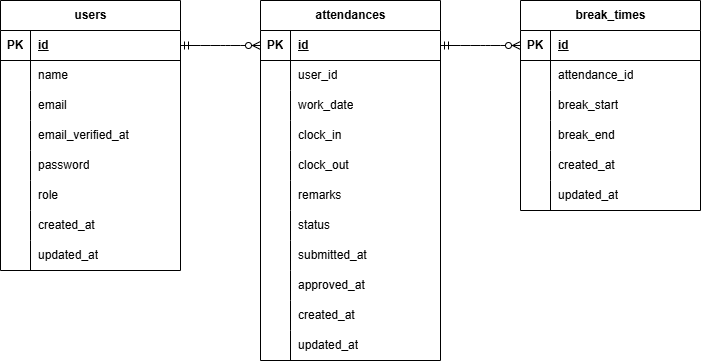

The diagram above was exported from draw.io. Its source (the exported page's mxGraphModel, read from the mxfile embedded in the PNG):
<mxGraphModel dx="781" dy="642" grid="1" gridSize="10" guides="1" tooltips="1" connect="1" arrows="1" fold="1" page="1" pageScale="1" pageWidth="827" pageHeight="1169" math="0" shadow="0">
  <root>
    <mxCell id="0" />
    <mxCell id="1" parent="0" />
    <mxCell id="2" value="users" style="shape=table;startSize=30;container=1;collapsible=1;childLayout=tableLayout;fixedRows=1;rowLines=0;fontStyle=1;align=center;resizeLast=1;html=1;" parent="1" vertex="1">
      <mxGeometry x="40" y="90" width="180" height="270" as="geometry" />
    </mxCell>
    <mxCell id="3" value="" style="shape=tableRow;horizontal=0;startSize=0;swimlaneHead=0;swimlaneBody=0;fillColor=none;collapsible=0;dropTarget=0;points=[[0,0.5],[1,0.5]];portConstraint=eastwest;top=0;left=0;right=0;bottom=1;" parent="2" vertex="1">
      <mxGeometry y="30" width="180" height="30" as="geometry" />
    </mxCell>
    <mxCell id="4" value="PK" style="shape=partialRectangle;connectable=0;fillColor=none;top=0;left=0;bottom=0;right=0;fontStyle=1;overflow=hidden;whiteSpace=wrap;html=1;" parent="3" vertex="1">
      <mxGeometry width="30" height="30" as="geometry">
        <mxRectangle width="30" height="30" as="alternateBounds" />
      </mxGeometry>
    </mxCell>
    <mxCell id="5" value="id" style="shape=partialRectangle;connectable=0;fillColor=none;top=0;left=0;bottom=0;right=0;align=left;spacingLeft=6;fontStyle=5;overflow=hidden;whiteSpace=wrap;html=1;" parent="3" vertex="1">
      <mxGeometry x="30" width="150" height="30" as="geometry">
        <mxRectangle width="150" height="30" as="alternateBounds" />
      </mxGeometry>
    </mxCell>
    <mxCell id="6" value="" style="shape=tableRow;horizontal=0;startSize=0;swimlaneHead=0;swimlaneBody=0;fillColor=none;collapsible=0;dropTarget=0;points=[[0,0.5],[1,0.5]];portConstraint=eastwest;top=0;left=0;right=0;bottom=0;" parent="2" vertex="1">
      <mxGeometry y="60" width="180" height="30" as="geometry" />
    </mxCell>
    <mxCell id="7" value="" style="shape=partialRectangle;connectable=0;fillColor=none;top=0;left=0;bottom=0;right=0;editable=1;overflow=hidden;whiteSpace=wrap;html=1;" parent="6" vertex="1">
      <mxGeometry width="30" height="30" as="geometry">
        <mxRectangle width="30" height="30" as="alternateBounds" />
      </mxGeometry>
    </mxCell>
    <mxCell id="8" value="name" style="shape=partialRectangle;connectable=0;fillColor=none;top=0;left=0;bottom=0;right=0;align=left;spacingLeft=6;overflow=hidden;whiteSpace=wrap;html=1;" parent="6" vertex="1">
      <mxGeometry x="30" width="150" height="30" as="geometry">
        <mxRectangle width="150" height="30" as="alternateBounds" />
      </mxGeometry>
    </mxCell>
    <mxCell id="9" value="" style="shape=tableRow;horizontal=0;startSize=0;swimlaneHead=0;swimlaneBody=0;fillColor=none;collapsible=0;dropTarget=0;points=[[0,0.5],[1,0.5]];portConstraint=eastwest;top=0;left=0;right=0;bottom=0;" parent="2" vertex="1">
      <mxGeometry y="90" width="180" height="30" as="geometry" />
    </mxCell>
    <mxCell id="10" value="" style="shape=partialRectangle;connectable=0;fillColor=none;top=0;left=0;bottom=0;right=0;editable=1;overflow=hidden;whiteSpace=wrap;html=1;" parent="9" vertex="1">
      <mxGeometry width="30" height="30" as="geometry">
        <mxRectangle width="30" height="30" as="alternateBounds" />
      </mxGeometry>
    </mxCell>
    <mxCell id="11" value="email" style="shape=partialRectangle;connectable=0;fillColor=none;top=0;left=0;bottom=0;right=0;align=left;spacingLeft=6;overflow=hidden;whiteSpace=wrap;html=1;" parent="9" vertex="1">
      <mxGeometry x="30" width="150" height="30" as="geometry">
        <mxRectangle width="150" height="30" as="alternateBounds" />
      </mxGeometry>
    </mxCell>
    <mxCell id="12" value="" style="shape=tableRow;horizontal=0;startSize=0;swimlaneHead=0;swimlaneBody=0;fillColor=none;collapsible=0;dropTarget=0;points=[[0,0.5],[1,0.5]];portConstraint=eastwest;top=0;left=0;right=0;bottom=0;" parent="2" vertex="1">
      <mxGeometry y="120" width="180" height="30" as="geometry" />
    </mxCell>
    <mxCell id="13" value="" style="shape=partialRectangle;connectable=0;fillColor=none;top=0;left=0;bottom=0;right=0;editable=1;overflow=hidden;whiteSpace=wrap;html=1;" parent="12" vertex="1">
      <mxGeometry width="30" height="30" as="geometry">
        <mxRectangle width="30" height="30" as="alternateBounds" />
      </mxGeometry>
    </mxCell>
    <mxCell id="14" value="email_verified_at" style="shape=partialRectangle;connectable=0;fillColor=none;top=0;left=0;bottom=0;right=0;align=left;spacingLeft=6;overflow=hidden;whiteSpace=wrap;html=1;" parent="12" vertex="1">
      <mxGeometry x="30" width="150" height="30" as="geometry">
        <mxRectangle width="150" height="30" as="alternateBounds" />
      </mxGeometry>
    </mxCell>
    <mxCell id="15" style="shape=tableRow;horizontal=0;startSize=0;swimlaneHead=0;swimlaneBody=0;fillColor=none;collapsible=0;dropTarget=0;points=[[0,0.5],[1,0.5]];portConstraint=eastwest;top=0;left=0;right=0;bottom=0;" parent="2" vertex="1">
      <mxGeometry y="150" width="180" height="30" as="geometry" />
    </mxCell>
    <mxCell id="16" style="shape=partialRectangle;connectable=0;fillColor=none;top=0;left=0;bottom=0;right=0;editable=1;overflow=hidden;whiteSpace=wrap;html=1;" parent="15" vertex="1">
      <mxGeometry width="30" height="30" as="geometry">
        <mxRectangle width="30" height="30" as="alternateBounds" />
      </mxGeometry>
    </mxCell>
    <mxCell id="17" value="password" style="shape=partialRectangle;connectable=0;fillColor=none;top=0;left=0;bottom=0;right=0;align=left;spacingLeft=6;overflow=hidden;whiteSpace=wrap;html=1;" parent="15" vertex="1">
      <mxGeometry x="30" width="150" height="30" as="geometry">
        <mxRectangle width="150" height="30" as="alternateBounds" />
      </mxGeometry>
    </mxCell>
    <mxCell id="18" style="shape=tableRow;horizontal=0;startSize=0;swimlaneHead=0;swimlaneBody=0;fillColor=none;collapsible=0;dropTarget=0;points=[[0,0.5],[1,0.5]];portConstraint=eastwest;top=0;left=0;right=0;bottom=0;" parent="2" vertex="1">
      <mxGeometry y="180" width="180" height="30" as="geometry" />
    </mxCell>
    <mxCell id="19" style="shape=partialRectangle;connectable=0;fillColor=none;top=0;left=0;bottom=0;right=0;editable=1;overflow=hidden;whiteSpace=wrap;html=1;" parent="18" vertex="1">
      <mxGeometry width="30" height="30" as="geometry">
        <mxRectangle width="30" height="30" as="alternateBounds" />
      </mxGeometry>
    </mxCell>
    <mxCell id="20" value="role" style="shape=partialRectangle;connectable=0;fillColor=none;top=0;left=0;bottom=0;right=0;align=left;spacingLeft=6;overflow=hidden;whiteSpace=wrap;html=1;" parent="18" vertex="1">
      <mxGeometry x="30" width="150" height="30" as="geometry">
        <mxRectangle width="150" height="30" as="alternateBounds" />
      </mxGeometry>
    </mxCell>
    <mxCell id="21" style="shape=tableRow;horizontal=0;startSize=0;swimlaneHead=0;swimlaneBody=0;fillColor=none;collapsible=0;dropTarget=0;points=[[0,0.5],[1,0.5]];portConstraint=eastwest;top=0;left=0;right=0;bottom=0;" parent="2" vertex="1">
      <mxGeometry y="210" width="180" height="30" as="geometry" />
    </mxCell>
    <mxCell id="22" style="shape=partialRectangle;connectable=0;fillColor=none;top=0;left=0;bottom=0;right=0;editable=1;overflow=hidden;whiteSpace=wrap;html=1;" parent="21" vertex="1">
      <mxGeometry width="30" height="30" as="geometry">
        <mxRectangle width="30" height="30" as="alternateBounds" />
      </mxGeometry>
    </mxCell>
    <mxCell id="23" value="created_at" style="shape=partialRectangle;connectable=0;fillColor=none;top=0;left=0;bottom=0;right=0;align=left;spacingLeft=6;overflow=hidden;whiteSpace=wrap;html=1;" parent="21" vertex="1">
      <mxGeometry x="30" width="150" height="30" as="geometry">
        <mxRectangle width="150" height="30" as="alternateBounds" />
      </mxGeometry>
    </mxCell>
    <mxCell id="24" style="shape=tableRow;horizontal=0;startSize=0;swimlaneHead=0;swimlaneBody=0;fillColor=none;collapsible=0;dropTarget=0;points=[[0,0.5],[1,0.5]];portConstraint=eastwest;top=0;left=0;right=0;bottom=0;" parent="2" vertex="1">
      <mxGeometry y="240" width="180" height="30" as="geometry" />
    </mxCell>
    <mxCell id="25" style="shape=partialRectangle;connectable=0;fillColor=none;top=0;left=0;bottom=0;right=0;editable=1;overflow=hidden;whiteSpace=wrap;html=1;" parent="24" vertex="1">
      <mxGeometry width="30" height="30" as="geometry">
        <mxRectangle width="30" height="30" as="alternateBounds" />
      </mxGeometry>
    </mxCell>
    <mxCell id="26" value="updated_at" style="shape=partialRectangle;connectable=0;fillColor=none;top=0;left=0;bottom=0;right=0;align=left;spacingLeft=6;overflow=hidden;whiteSpace=wrap;html=1;" parent="24" vertex="1">
      <mxGeometry x="30" width="150" height="30" as="geometry">
        <mxRectangle width="150" height="30" as="alternateBounds" />
      </mxGeometry>
    </mxCell>
    <mxCell id="36" value="attendances" style="shape=table;startSize=30;container=1;collapsible=1;childLayout=tableLayout;fixedRows=1;rowLines=0;fontStyle=1;align=center;resizeLast=1;html=1;" parent="1" vertex="1">
      <mxGeometry x="300" y="90" width="180" height="360" as="geometry" />
    </mxCell>
    <mxCell id="37" value="" style="shape=tableRow;horizontal=0;startSize=0;swimlaneHead=0;swimlaneBody=0;fillColor=none;collapsible=0;dropTarget=0;points=[[0,0.5],[1,0.5]];portConstraint=eastwest;top=0;left=0;right=0;bottom=1;" parent="36" vertex="1">
      <mxGeometry y="30" width="180" height="30" as="geometry" />
    </mxCell>
    <mxCell id="38" value="PK" style="shape=partialRectangle;connectable=0;fillColor=none;top=0;left=0;bottom=0;right=0;fontStyle=1;overflow=hidden;whiteSpace=wrap;html=1;" parent="37" vertex="1">
      <mxGeometry width="30" height="30" as="geometry">
        <mxRectangle width="30" height="30" as="alternateBounds" />
      </mxGeometry>
    </mxCell>
    <mxCell id="39" value="id" style="shape=partialRectangle;connectable=0;fillColor=none;top=0;left=0;bottom=0;right=0;align=left;spacingLeft=6;fontStyle=5;overflow=hidden;whiteSpace=wrap;html=1;" parent="37" vertex="1">
      <mxGeometry x="30" width="150" height="30" as="geometry">
        <mxRectangle width="150" height="30" as="alternateBounds" />
      </mxGeometry>
    </mxCell>
    <mxCell id="40" value="" style="shape=tableRow;horizontal=0;startSize=0;swimlaneHead=0;swimlaneBody=0;fillColor=none;collapsible=0;dropTarget=0;points=[[0,0.5],[1,0.5]];portConstraint=eastwest;top=0;left=0;right=0;bottom=0;" parent="36" vertex="1">
      <mxGeometry y="60" width="180" height="30" as="geometry" />
    </mxCell>
    <mxCell id="41" value="" style="shape=partialRectangle;connectable=0;fillColor=none;top=0;left=0;bottom=0;right=0;editable=1;overflow=hidden;whiteSpace=wrap;html=1;" parent="40" vertex="1">
      <mxGeometry width="30" height="30" as="geometry">
        <mxRectangle width="30" height="30" as="alternateBounds" />
      </mxGeometry>
    </mxCell>
    <mxCell id="42" value="user_id" style="shape=partialRectangle;connectable=0;fillColor=none;top=0;left=0;bottom=0;right=0;align=left;spacingLeft=6;overflow=hidden;whiteSpace=wrap;html=1;" parent="40" vertex="1">
      <mxGeometry x="30" width="150" height="30" as="geometry">
        <mxRectangle width="150" height="30" as="alternateBounds" />
      </mxGeometry>
    </mxCell>
    <mxCell id="43" value="" style="shape=tableRow;horizontal=0;startSize=0;swimlaneHead=0;swimlaneBody=0;fillColor=none;collapsible=0;dropTarget=0;points=[[0,0.5],[1,0.5]];portConstraint=eastwest;top=0;left=0;right=0;bottom=0;" parent="36" vertex="1">
      <mxGeometry y="90" width="180" height="30" as="geometry" />
    </mxCell>
    <mxCell id="44" value="" style="shape=partialRectangle;connectable=0;fillColor=none;top=0;left=0;bottom=0;right=0;editable=1;overflow=hidden;whiteSpace=wrap;html=1;" parent="43" vertex="1">
      <mxGeometry width="30" height="30" as="geometry">
        <mxRectangle width="30" height="30" as="alternateBounds" />
      </mxGeometry>
    </mxCell>
    <mxCell id="45" value="work_date" style="shape=partialRectangle;connectable=0;fillColor=none;top=0;left=0;bottom=0;right=0;align=left;spacingLeft=6;overflow=hidden;whiteSpace=wrap;html=1;" parent="43" vertex="1">
      <mxGeometry x="30" width="150" height="30" as="geometry">
        <mxRectangle width="150" height="30" as="alternateBounds" />
      </mxGeometry>
    </mxCell>
    <mxCell id="46" value="" style="shape=tableRow;horizontal=0;startSize=0;swimlaneHead=0;swimlaneBody=0;fillColor=none;collapsible=0;dropTarget=0;points=[[0,0.5],[1,0.5]];portConstraint=eastwest;top=0;left=0;right=0;bottom=0;" parent="36" vertex="1">
      <mxGeometry y="120" width="180" height="30" as="geometry" />
    </mxCell>
    <mxCell id="47" value="" style="shape=partialRectangle;connectable=0;fillColor=none;top=0;left=0;bottom=0;right=0;editable=1;overflow=hidden;whiteSpace=wrap;html=1;" parent="46" vertex="1">
      <mxGeometry width="30" height="30" as="geometry">
        <mxRectangle width="30" height="30" as="alternateBounds" />
      </mxGeometry>
    </mxCell>
    <mxCell id="48" value="clock_in" style="shape=partialRectangle;connectable=0;fillColor=none;top=0;left=0;bottom=0;right=0;align=left;spacingLeft=6;overflow=hidden;whiteSpace=wrap;html=1;" parent="46" vertex="1">
      <mxGeometry x="30" width="150" height="30" as="geometry">
        <mxRectangle width="150" height="30" as="alternateBounds" />
      </mxGeometry>
    </mxCell>
    <mxCell id="49" style="shape=tableRow;horizontal=0;startSize=0;swimlaneHead=0;swimlaneBody=0;fillColor=none;collapsible=0;dropTarget=0;points=[[0,0.5],[1,0.5]];portConstraint=eastwest;top=0;left=0;right=0;bottom=0;" parent="36" vertex="1">
      <mxGeometry y="150" width="180" height="30" as="geometry" />
    </mxCell>
    <mxCell id="50" style="shape=partialRectangle;connectable=0;fillColor=none;top=0;left=0;bottom=0;right=0;editable=1;overflow=hidden;whiteSpace=wrap;html=1;" parent="49" vertex="1">
      <mxGeometry width="30" height="30" as="geometry">
        <mxRectangle width="30" height="30" as="alternateBounds" />
      </mxGeometry>
    </mxCell>
    <mxCell id="51" value="clock_out" style="shape=partialRectangle;connectable=0;fillColor=none;top=0;left=0;bottom=0;right=0;align=left;spacingLeft=6;overflow=hidden;whiteSpace=wrap;html=1;" parent="49" vertex="1">
      <mxGeometry x="30" width="150" height="30" as="geometry">
        <mxRectangle width="150" height="30" as="alternateBounds" />
      </mxGeometry>
    </mxCell>
    <mxCell id="52" style="shape=tableRow;horizontal=0;startSize=0;swimlaneHead=0;swimlaneBody=0;fillColor=none;collapsible=0;dropTarget=0;points=[[0,0.5],[1,0.5]];portConstraint=eastwest;top=0;left=0;right=0;bottom=0;" parent="36" vertex="1">
      <mxGeometry y="180" width="180" height="30" as="geometry" />
    </mxCell>
    <mxCell id="53" style="shape=partialRectangle;connectable=0;fillColor=none;top=0;left=0;bottom=0;right=0;editable=1;overflow=hidden;whiteSpace=wrap;html=1;" parent="52" vertex="1">
      <mxGeometry width="30" height="30" as="geometry">
        <mxRectangle width="30" height="30" as="alternateBounds" />
      </mxGeometry>
    </mxCell>
    <mxCell id="54" value="remarks" style="shape=partialRectangle;connectable=0;fillColor=none;top=0;left=0;bottom=0;right=0;align=left;spacingLeft=6;overflow=hidden;whiteSpace=wrap;html=1;" parent="52" vertex="1">
      <mxGeometry x="30" width="150" height="30" as="geometry">
        <mxRectangle width="150" height="30" as="alternateBounds" />
      </mxGeometry>
    </mxCell>
    <mxCell id="55" style="shape=tableRow;horizontal=0;startSize=0;swimlaneHead=0;swimlaneBody=0;fillColor=none;collapsible=0;dropTarget=0;points=[[0,0.5],[1,0.5]];portConstraint=eastwest;top=0;left=0;right=0;bottom=0;" parent="36" vertex="1">
      <mxGeometry y="210" width="180" height="30" as="geometry" />
    </mxCell>
    <mxCell id="56" style="shape=partialRectangle;connectable=0;fillColor=none;top=0;left=0;bottom=0;right=0;editable=1;overflow=hidden;whiteSpace=wrap;html=1;" parent="55" vertex="1">
      <mxGeometry width="30" height="30" as="geometry">
        <mxRectangle width="30" height="30" as="alternateBounds" />
      </mxGeometry>
    </mxCell>
    <mxCell id="57" value="status" style="shape=partialRectangle;connectable=0;fillColor=none;top=0;left=0;bottom=0;right=0;align=left;spacingLeft=6;overflow=hidden;whiteSpace=wrap;html=1;" parent="55" vertex="1">
      <mxGeometry x="30" width="150" height="30" as="geometry">
        <mxRectangle width="150" height="30" as="alternateBounds" />
      </mxGeometry>
    </mxCell>
    <mxCell id="58" style="shape=tableRow;horizontal=0;startSize=0;swimlaneHead=0;swimlaneBody=0;fillColor=none;collapsible=0;dropTarget=0;points=[[0,0.5],[1,0.5]];portConstraint=eastwest;top=0;left=0;right=0;bottom=0;" parent="36" vertex="1">
      <mxGeometry y="240" width="180" height="30" as="geometry" />
    </mxCell>
    <mxCell id="59" style="shape=partialRectangle;connectable=0;fillColor=none;top=0;left=0;bottom=0;right=0;editable=1;overflow=hidden;whiteSpace=wrap;html=1;" parent="58" vertex="1">
      <mxGeometry width="30" height="30" as="geometry">
        <mxRectangle width="30" height="30" as="alternateBounds" />
      </mxGeometry>
    </mxCell>
    <mxCell id="60" value="submitted_at" style="shape=partialRectangle;connectable=0;fillColor=none;top=0;left=0;bottom=0;right=0;align=left;spacingLeft=6;overflow=hidden;whiteSpace=wrap;html=1;" parent="58" vertex="1">
      <mxGeometry x="30" width="150" height="30" as="geometry">
        <mxRectangle width="150" height="30" as="alternateBounds" />
      </mxGeometry>
    </mxCell>
    <mxCell id="61" style="shape=tableRow;horizontal=0;startSize=0;swimlaneHead=0;swimlaneBody=0;fillColor=none;collapsible=0;dropTarget=0;points=[[0,0.5],[1,0.5]];portConstraint=eastwest;top=0;left=0;right=0;bottom=0;" parent="36" vertex="1">
      <mxGeometry y="270" width="180" height="30" as="geometry" />
    </mxCell>
    <mxCell id="62" style="shape=partialRectangle;connectable=0;fillColor=none;top=0;left=0;bottom=0;right=0;editable=1;overflow=hidden;whiteSpace=wrap;html=1;" parent="61" vertex="1">
      <mxGeometry width="30" height="30" as="geometry">
        <mxRectangle width="30" height="30" as="alternateBounds" />
      </mxGeometry>
    </mxCell>
    <mxCell id="63" value="approved_at" style="shape=partialRectangle;connectable=0;fillColor=none;top=0;left=0;bottom=0;right=0;align=left;spacingLeft=6;overflow=hidden;whiteSpace=wrap;html=1;" parent="61" vertex="1">
      <mxGeometry x="30" width="150" height="30" as="geometry">
        <mxRectangle width="150" height="30" as="alternateBounds" />
      </mxGeometry>
    </mxCell>
    <mxCell id="64" style="shape=tableRow;horizontal=0;startSize=0;swimlaneHead=0;swimlaneBody=0;fillColor=none;collapsible=0;dropTarget=0;points=[[0,0.5],[1,0.5]];portConstraint=eastwest;top=0;left=0;right=0;bottom=0;" parent="36" vertex="1">
      <mxGeometry y="300" width="180" height="30" as="geometry" />
    </mxCell>
    <mxCell id="65" style="shape=partialRectangle;connectable=0;fillColor=none;top=0;left=0;bottom=0;right=0;editable=1;overflow=hidden;whiteSpace=wrap;html=1;" parent="64" vertex="1">
      <mxGeometry width="30" height="30" as="geometry">
        <mxRectangle width="30" height="30" as="alternateBounds" />
      </mxGeometry>
    </mxCell>
    <mxCell id="66" value="created_at" style="shape=partialRectangle;connectable=0;fillColor=none;top=0;left=0;bottom=0;right=0;align=left;spacingLeft=6;overflow=hidden;whiteSpace=wrap;html=1;" parent="64" vertex="1">
      <mxGeometry x="30" width="150" height="30" as="geometry">
        <mxRectangle width="150" height="30" as="alternateBounds" />
      </mxGeometry>
    </mxCell>
    <mxCell id="67" style="shape=tableRow;horizontal=0;startSize=0;swimlaneHead=0;swimlaneBody=0;fillColor=none;collapsible=0;dropTarget=0;points=[[0,0.5],[1,0.5]];portConstraint=eastwest;top=0;left=0;right=0;bottom=0;" parent="36" vertex="1">
      <mxGeometry y="330" width="180" height="30" as="geometry" />
    </mxCell>
    <mxCell id="68" style="shape=partialRectangle;connectable=0;fillColor=none;top=0;left=0;bottom=0;right=0;editable=1;overflow=hidden;whiteSpace=wrap;html=1;" parent="67" vertex="1">
      <mxGeometry width="30" height="30" as="geometry">
        <mxRectangle width="30" height="30" as="alternateBounds" />
      </mxGeometry>
    </mxCell>
    <mxCell id="69" value="updated_at" style="shape=partialRectangle;connectable=0;fillColor=none;top=0;left=0;bottom=0;right=0;align=left;spacingLeft=6;overflow=hidden;whiteSpace=wrap;html=1;" parent="67" vertex="1">
      <mxGeometry x="30" width="150" height="30" as="geometry">
        <mxRectangle width="150" height="30" as="alternateBounds" />
      </mxGeometry>
    </mxCell>
    <mxCell id="70" value="break_times" style="shape=table;startSize=30;container=1;collapsible=1;childLayout=tableLayout;fixedRows=1;rowLines=0;fontStyle=1;align=center;resizeLast=1;html=1;" parent="1" vertex="1">
      <mxGeometry x="560" y="90" width="180" height="210" as="geometry" />
    </mxCell>
    <mxCell id="71" value="" style="shape=tableRow;horizontal=0;startSize=0;swimlaneHead=0;swimlaneBody=0;fillColor=none;collapsible=0;dropTarget=0;points=[[0,0.5],[1,0.5]];portConstraint=eastwest;top=0;left=0;right=0;bottom=1;" parent="70" vertex="1">
      <mxGeometry y="30" width="180" height="30" as="geometry" />
    </mxCell>
    <mxCell id="72" value="PK" style="shape=partialRectangle;connectable=0;fillColor=none;top=0;left=0;bottom=0;right=0;fontStyle=1;overflow=hidden;whiteSpace=wrap;html=1;" parent="71" vertex="1">
      <mxGeometry width="30" height="30" as="geometry">
        <mxRectangle width="30" height="30" as="alternateBounds" />
      </mxGeometry>
    </mxCell>
    <mxCell id="73" value="id" style="shape=partialRectangle;connectable=0;fillColor=none;top=0;left=0;bottom=0;right=0;align=left;spacingLeft=6;fontStyle=5;overflow=hidden;whiteSpace=wrap;html=1;" parent="71" vertex="1">
      <mxGeometry x="30" width="150" height="30" as="geometry">
        <mxRectangle width="150" height="30" as="alternateBounds" />
      </mxGeometry>
    </mxCell>
    <mxCell id="74" value="" style="shape=tableRow;horizontal=0;startSize=0;swimlaneHead=0;swimlaneBody=0;fillColor=none;collapsible=0;dropTarget=0;points=[[0,0.5],[1,0.5]];portConstraint=eastwest;top=0;left=0;right=0;bottom=0;" parent="70" vertex="1">
      <mxGeometry y="60" width="180" height="30" as="geometry" />
    </mxCell>
    <mxCell id="75" value="" style="shape=partialRectangle;connectable=0;fillColor=none;top=0;left=0;bottom=0;right=0;editable=1;overflow=hidden;whiteSpace=wrap;html=1;" parent="74" vertex="1">
      <mxGeometry width="30" height="30" as="geometry">
        <mxRectangle width="30" height="30" as="alternateBounds" />
      </mxGeometry>
    </mxCell>
    <mxCell id="76" value="attendance_id" style="shape=partialRectangle;connectable=0;fillColor=none;top=0;left=0;bottom=0;right=0;align=left;spacingLeft=6;overflow=hidden;whiteSpace=wrap;html=1;" parent="74" vertex="1">
      <mxGeometry x="30" width="150" height="30" as="geometry">
        <mxRectangle width="150" height="30" as="alternateBounds" />
      </mxGeometry>
    </mxCell>
    <mxCell id="77" value="" style="shape=tableRow;horizontal=0;startSize=0;swimlaneHead=0;swimlaneBody=0;fillColor=none;collapsible=0;dropTarget=0;points=[[0,0.5],[1,0.5]];portConstraint=eastwest;top=0;left=0;right=0;bottom=0;" parent="70" vertex="1">
      <mxGeometry y="90" width="180" height="30" as="geometry" />
    </mxCell>
    <mxCell id="78" value="" style="shape=partialRectangle;connectable=0;fillColor=none;top=0;left=0;bottom=0;right=0;editable=1;overflow=hidden;whiteSpace=wrap;html=1;" parent="77" vertex="1">
      <mxGeometry width="30" height="30" as="geometry">
        <mxRectangle width="30" height="30" as="alternateBounds" />
      </mxGeometry>
    </mxCell>
    <mxCell id="79" value="break_start" style="shape=partialRectangle;connectable=0;fillColor=none;top=0;left=0;bottom=0;right=0;align=left;spacingLeft=6;overflow=hidden;whiteSpace=wrap;html=1;" parent="77" vertex="1">
      <mxGeometry x="30" width="150" height="30" as="geometry">
        <mxRectangle width="150" height="30" as="alternateBounds" />
      </mxGeometry>
    </mxCell>
    <mxCell id="80" value="" style="shape=tableRow;horizontal=0;startSize=0;swimlaneHead=0;swimlaneBody=0;fillColor=none;collapsible=0;dropTarget=0;points=[[0,0.5],[1,0.5]];portConstraint=eastwest;top=0;left=0;right=0;bottom=0;" parent="70" vertex="1">
      <mxGeometry y="120" width="180" height="30" as="geometry" />
    </mxCell>
    <mxCell id="81" value="" style="shape=partialRectangle;connectable=0;fillColor=none;top=0;left=0;bottom=0;right=0;editable=1;overflow=hidden;whiteSpace=wrap;html=1;" parent="80" vertex="1">
      <mxGeometry width="30" height="30" as="geometry">
        <mxRectangle width="30" height="30" as="alternateBounds" />
      </mxGeometry>
    </mxCell>
    <mxCell id="82" value="break_end" style="shape=partialRectangle;connectable=0;fillColor=none;top=0;left=0;bottom=0;right=0;align=left;spacingLeft=6;overflow=hidden;whiteSpace=wrap;html=1;" parent="80" vertex="1">
      <mxGeometry x="30" width="150" height="30" as="geometry">
        <mxRectangle width="150" height="30" as="alternateBounds" />
      </mxGeometry>
    </mxCell>
    <mxCell id="83" style="shape=tableRow;horizontal=0;startSize=0;swimlaneHead=0;swimlaneBody=0;fillColor=none;collapsible=0;dropTarget=0;points=[[0,0.5],[1,0.5]];portConstraint=eastwest;top=0;left=0;right=0;bottom=0;" parent="70" vertex="1">
      <mxGeometry y="150" width="180" height="30" as="geometry" />
    </mxCell>
    <mxCell id="84" style="shape=partialRectangle;connectable=0;fillColor=none;top=0;left=0;bottom=0;right=0;editable=1;overflow=hidden;whiteSpace=wrap;html=1;" parent="83" vertex="1">
      <mxGeometry width="30" height="30" as="geometry">
        <mxRectangle width="30" height="30" as="alternateBounds" />
      </mxGeometry>
    </mxCell>
    <mxCell id="85" value="created_at" style="shape=partialRectangle;connectable=0;fillColor=none;top=0;left=0;bottom=0;right=0;align=left;spacingLeft=6;overflow=hidden;whiteSpace=wrap;html=1;" parent="83" vertex="1">
      <mxGeometry x="30" width="150" height="30" as="geometry">
        <mxRectangle width="150" height="30" as="alternateBounds" />
      </mxGeometry>
    </mxCell>
    <mxCell id="86" style="shape=tableRow;horizontal=0;startSize=0;swimlaneHead=0;swimlaneBody=0;fillColor=none;collapsible=0;dropTarget=0;points=[[0,0.5],[1,0.5]];portConstraint=eastwest;top=0;left=0;right=0;bottom=0;" parent="70" vertex="1">
      <mxGeometry y="180" width="180" height="30" as="geometry" />
    </mxCell>
    <mxCell id="87" style="shape=partialRectangle;connectable=0;fillColor=none;top=0;left=0;bottom=0;right=0;editable=1;overflow=hidden;whiteSpace=wrap;html=1;" parent="86" vertex="1">
      <mxGeometry width="30" height="30" as="geometry">
        <mxRectangle width="30" height="30" as="alternateBounds" />
      </mxGeometry>
    </mxCell>
    <mxCell id="88" value="updated_at" style="shape=partialRectangle;connectable=0;fillColor=none;top=0;left=0;bottom=0;right=0;align=left;spacingLeft=6;overflow=hidden;whiteSpace=wrap;html=1;" parent="86" vertex="1">
      <mxGeometry x="30" width="150" height="30" as="geometry">
        <mxRectangle width="150" height="30" as="alternateBounds" />
      </mxGeometry>
    </mxCell>
    <mxCell id="104" value="" style="edgeStyle=entityRelationEdgeStyle;fontSize=12;html=1;endArrow=ERzeroToMany;startArrow=ERmandOne;entryX=0;entryY=0.5;entryDx=0;entryDy=0;exitX=1;exitY=0.5;exitDx=0;exitDy=0;" parent="1" source="37" target="71" edge="1">
      <mxGeometry width="100" height="100" relative="1" as="geometry">
        <mxPoint x="480" y="280" as="sourcePoint" />
        <mxPoint x="580" y="180" as="targetPoint" />
      </mxGeometry>
    </mxCell>
    <mxCell id="105" value="" style="edgeStyle=entityRelationEdgeStyle;fontSize=12;html=1;endArrow=ERzeroToMany;startArrow=ERmandOne;entryX=0;entryY=0.5;entryDx=0;entryDy=0;exitX=1;exitY=0.5;exitDx=0;exitDy=0;" parent="1" source="3" target="37" edge="1">
      <mxGeometry width="100" height="100" relative="1" as="geometry">
        <mxPoint x="250" y="145" as="sourcePoint" />
        <mxPoint x="330" y="145" as="targetPoint" />
      </mxGeometry>
    </mxCell>
  </root>
</mxGraphModel>